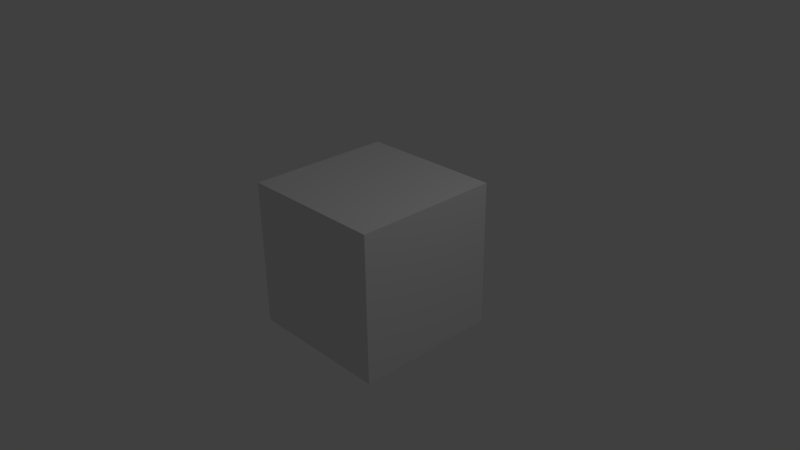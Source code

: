 # Source: part_2.blend  (saved by Blender 2.74.0; exported with 4.5.12 LTS)
import bpy
from mathutils import Matrix  # noqa: F401  (used for matrix-valued properties, if any)

bpy.ops.wm.read_factory_settings(use_empty=True)
scene = bpy.context.scene
scene.name = 'Scene'

# ---- collections
col_collection_1 = bpy.data.collections.new('Collection 1'); scene.collection.children.link(col_collection_1)

# ---- materials (node trees are filled in below, after node groups)
mat_material = bpy.data.materials.new('Material')
mat_material.alpha_threshold = 0.0
mat_material.use_transparent_shadow = False
mat_material.roughness = 0.5
mat_material.line_color = (0.0, 0.0, 0.0, 1.0)

# ---- material node trees

# ---- world
world_world = bpy.data.worlds.new('World'); scene.world = world_world
world_world.color = (0.05088, 0.05088, 0.05088)
world_world.use_sun_shadow = False
world_world.sun_shadow_jitter_overblur = 0.0
world_world.cycles.sampling_method = 'MANUAL'
world_world.cycles.sample_map_resolution = 256

# ---- cameras
cam_camera = bpy.data.cameras.new('Camera')
cam_camera.clip_end = 100.0
cam_camera.lens = 35.0
cam_camera.sensor_width = 32.0
cam_camera.sensor_height = 18.0
cam_camera.ortho_scale = 7.314
cam_camera.dof.focus_distance = 0.0
cam_camera.dof.aperture_fstop = 128.0

# ---- lights
light_lamp = bpy.data.lights.new('Lamp', 'POINT')
light_lamp.transmission_factor = 0.0
light_lamp.cutoff_distance = 30.0
light_lamp.energy = 100.0
light_lamp.shadow_buffer_clip_start = 1.001
light_lamp.shadow_soft_size = 0.1
light_lamp.shadow_maximum_resolution = 0.006
light_lamp.use_absolute_resolution = True
light_lamp.cycles.use_multiple_importance_sampling = False

# ---- meshes
me_cube = bpy.data.meshes.new('Cube')
me_cube.from_pydata([(1.0, 1.0, -1.0), (1.0, -1.0, -1.0), (-1.0, -1.0, -1.0), (-1.0, 1.0, -1.0), (1.0, 1.0, 1.0), (1.0, -1.0, 1.0), (-1.0, -1.0, 1.0), (-1.0, 1.0, 1.0)], [], [(0, 1, 2, 3), (4, 7, 6, 5), (0, 4, 5, 1), (1, 5, 6, 2), (2, 6, 7, 3), (4, 0, 3, 7)])
me_cube.materials.append(mat_material)
me_cube.use_remesh_preserve_volume = False
me_cube.use_remesh_preserve_attributes = False
me_cube.use_mirror_vertex_groups = False
me_cube.update()

# ---- objects
ob_cube = bpy.data.objects.new('Cube', me_cube)
ob_lamp = bpy.data.objects.new('Lamp', light_lamp)
ob_camera = bpy.data.objects.new('Camera', cam_camera)

# ---- transforms, parenting, visibility, modifiers, constraints
ob_cube.location = (0.0, 0.0, 0.0)
ob_cube.lock_rotations_4d = False
ob_cube.empty_display_type = 'ARROWS'
ob_cube.lineart.crease_threshold = 0.0
ob_lamp.location = (4.076, 1.005, 5.904)
ob_lamp.rotation_euler = (0.6503, 0.05522, 1.866)
ob_lamp.lock_rotations_4d = False
ob_lamp.empty_display_type = 'ARROWS'
ob_lamp.color = (0.0, 0.0, 0.0, 0.0)
ob_lamp.lineart.crease_threshold = 0.0
ob_camera.location = (7.481, -6.508, 5.344)
ob_camera.rotation_euler = (1.109, 0.01082, 0.8149)
ob_camera.lock_rotations_4d = False
ob_camera.empty_display_type = 'ARROWS'
ob_camera.color = (0.0, 0.0, 0.0, 0.0)
ob_camera.display_type = 'WIRE'
ob_camera.lineart.crease_threshold = 0.0

# ---- collection membership
col_collection_1.objects.link(ob_cube)
col_collection_1.objects.link(ob_lamp)
col_collection_1.objects.link(ob_camera)

# ---- scene / render settings (as saved in the file)
scene.camera = ob_camera
scene.frame_start = 1; scene.frame_end = 22870; scene.frame_set(22870)
scene.render.engine = 'BLENDER_EEVEE_NEXT'
scene.render.image_settings.color_mode = 'RGB'
scene.render.fps = 50
scene.render.dither_intensity = 0.0
scene.cycles.use_denoising = False
scene.cycles.samples = 10
scene.cycles.sampling_pattern = 'TABULATED_SOBOL'
scene.cycles.light_sampling_threshold = 0.0
scene.cycles.use_adaptive_sampling = False
scene.cycles.use_light_tree = False
scene.cycles.blur_glossy = 0.0
scene.cycles.pixel_filter_type = 'GAUSSIAN'
scene.cycles.sample_clamp_indirect = 0.0
scene.view_settings.view_transform = 'Standard'
bpy.context.view_layer.update()
